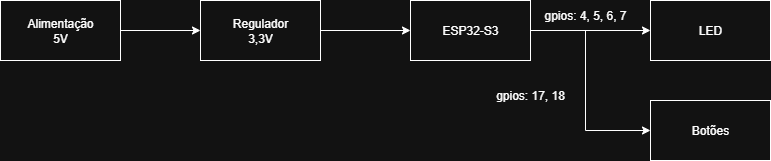

The diagram above was exported from draw.io. Its source (the exported page's mxGraphModel, read from the mxfile embedded in the PNG):
<mxGraphModel dx="872" dy="431" grid="1" gridSize="10" guides="1" tooltips="1" connect="1" arrows="1" fold="1" page="1" pageScale="1" pageWidth="827" pageHeight="1169" math="0" shadow="0">
  <root>
    <mxCell id="0" />
    <mxCell id="1" parent="0" />
    <mxCell id="NRO_v-xuGGr7ybSp7vz2-3" style="edgeStyle=orthogonalEdgeStyle;rounded=0;orthogonalLoop=1;jettySize=auto;html=1;exitX=1;exitY=0.5;exitDx=0;exitDy=0;entryX=0;entryY=0.5;entryDx=0;entryDy=0;" edge="1" parent="1" source="NRO_v-xuGGr7ybSp7vz2-1" target="NRO_v-xuGGr7ybSp7vz2-2">
      <mxGeometry relative="1" as="geometry" />
    </mxCell>
    <mxCell id="NRO_v-xuGGr7ybSp7vz2-1" value="Alimentação&lt;div&gt;5V&lt;/div&gt;" style="rounded=0;whiteSpace=wrap;html=1;" vertex="1" parent="1">
      <mxGeometry x="80" y="130" width="120" height="60" as="geometry" />
    </mxCell>
    <mxCell id="NRO_v-xuGGr7ybSp7vz2-5" style="edgeStyle=orthogonalEdgeStyle;rounded=0;orthogonalLoop=1;jettySize=auto;html=1;exitX=1;exitY=0.5;exitDx=0;exitDy=0;" edge="1" parent="1" source="NRO_v-xuGGr7ybSp7vz2-2" target="NRO_v-xuGGr7ybSp7vz2-4">
      <mxGeometry relative="1" as="geometry" />
    </mxCell>
    <mxCell id="NRO_v-xuGGr7ybSp7vz2-2" value="Regulador&lt;div&gt;3,3V&lt;/div&gt;" style="rounded=0;whiteSpace=wrap;html=1;" vertex="1" parent="1">
      <mxGeometry x="280" y="130" width="120" height="60" as="geometry" />
    </mxCell>
    <mxCell id="NRO_v-xuGGr7ybSp7vz2-7" style="edgeStyle=orthogonalEdgeStyle;rounded=0;orthogonalLoop=1;jettySize=auto;html=1;exitX=1;exitY=0.5;exitDx=0;exitDy=0;entryX=0;entryY=0.5;entryDx=0;entryDy=0;" edge="1" parent="1" source="NRO_v-xuGGr7ybSp7vz2-4" target="NRO_v-xuGGr7ybSp7vz2-6">
      <mxGeometry relative="1" as="geometry" />
    </mxCell>
    <mxCell id="NRO_v-xuGGr7ybSp7vz2-4" value="ESP32-S3" style="rounded=0;whiteSpace=wrap;html=1;" vertex="1" parent="1">
      <mxGeometry x="490" y="130" width="120" height="60" as="geometry" />
    </mxCell>
    <mxCell id="NRO_v-xuGGr7ybSp7vz2-6" value="LED" style="rounded=0;whiteSpace=wrap;html=1;" vertex="1" parent="1">
      <mxGeometry x="730" y="130" width="120" height="60" as="geometry" />
    </mxCell>
    <mxCell id="NRO_v-xuGGr7ybSp7vz2-11" style="edgeStyle=orthogonalEdgeStyle;rounded=0;orthogonalLoop=1;jettySize=auto;html=1;exitX=0.5;exitY=1;exitDx=0;exitDy=0;entryX=0;entryY=0.5;entryDx=0;entryDy=0;" edge="1" parent="1" source="NRO_v-xuGGr7ybSp7vz2-8" target="NRO_v-xuGGr7ybSp7vz2-9">
      <mxGeometry relative="1" as="geometry" />
    </mxCell>
    <mxCell id="NRO_v-xuGGr7ybSp7vz2-8" value="gpios: 4, 5, 6, 7" style="text;html=1;align=center;verticalAlign=middle;whiteSpace=wrap;rounded=0;" vertex="1" parent="1">
      <mxGeometry x="620" y="130" width="90" height="30" as="geometry" />
    </mxCell>
    <mxCell id="NRO_v-xuGGr7ybSp7vz2-9" value="Botões" style="rounded=0;whiteSpace=wrap;html=1;" vertex="1" parent="1">
      <mxGeometry x="730" y="230" width="120" height="60" as="geometry" />
    </mxCell>
    <mxCell id="NRO_v-xuGGr7ybSp7vz2-12" value="gpios: 17, 18" style="text;html=1;align=center;verticalAlign=middle;whiteSpace=wrap;rounded=0;" vertex="1" parent="1">
      <mxGeometry x="570" y="210" width="80" height="30" as="geometry" />
    </mxCell>
  </root>
</mxGraphModel>